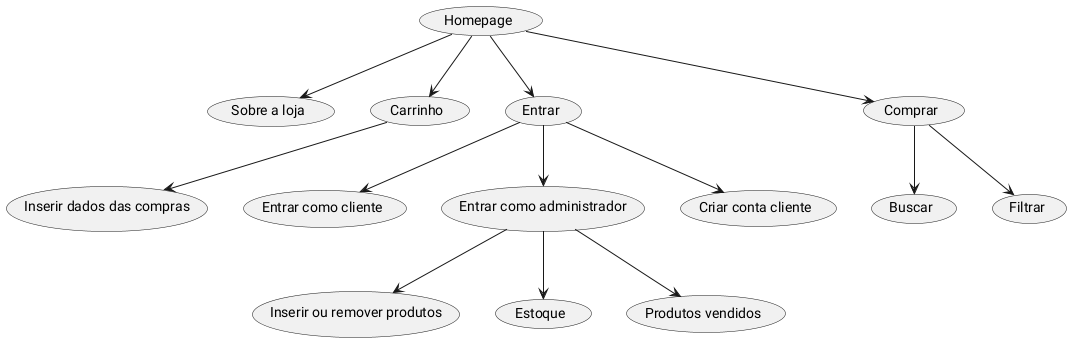

The diagram above was rendered by PlantUML. Its source (embedded in the PNG):
@startuml
skinparam nodesep 160 // nos
skinparam ranksep 160 // niveis
top to bottom direction

usecase "Homepage" as home
usecase "Buscar" as busca
usecase "Filtrar" as filtro
usecase "Sobre a loja" as about
usecase "Carrinho" as carrinho
usecase "Entrar" as login
usecase "Entrar como cliente" as login_client
usecase "Entrar como administrador" as login_admin
usecase "Inserir ou remover produtos" as addrem_admin
usecase "Criar conta cliente" as create_client
usecase "Inserir dados das compras" as dados_compra
usecase "Estoque" as estoque
usecase "Produtos vendidos" as prod_vend
usecase "Comprar" as compras

home --> login
login --> login_client
login --> login_admin
login --> create_client
login_admin --> addrem_admin
login_admin --> estoque
login_admin --> prod_vend
home --> about
home --> compras
compras --> filtro
compras --> busca
home --> carrinho
carrinho --> dados_compra

@enduml